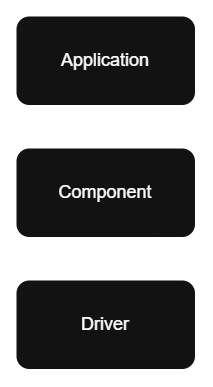

The diagram above was exported from draw.io. Its source (the exported page's mxGraphModel, read from the mxfile embedded in the PNG):
<mxGraphModel dx="1402" dy="791" grid="1" gridSize="10" guides="1" tooltips="1" connect="1" arrows="1" fold="1" page="1" pageScale="1" pageWidth="850" pageHeight="1100" math="0" shadow="0">
  <root>
    <mxCell id="0" />
    <mxCell id="1" parent="0" />
    <mxCell id="PDuwrocvcC4E4bMLScSL-2" parent="1" style="rounded=1;whiteSpace=wrap;html=1;roundedPerimeter=1;" value="Application" vertex="1">
      <mxGeometry height="60" width="120" x="370" y="251" as="geometry" />
    </mxCell>
    <mxCell id="PDuwrocvcC4E4bMLScSL-4" parent="1" style="rounded=1;whiteSpace=wrap;html=1;roundedPerimeter=1;" value="Component" vertex="1">
      <mxGeometry height="60" width="120" x="370" y="339" as="geometry" />
    </mxCell>
    <mxCell id="PDuwrocvcC4E4bMLScSL-5" parent="1" style="rounded=1;whiteSpace=wrap;html=1;roundedPerimeter=1;" value="Driver" vertex="1">
      <mxGeometry height="60" width="120" x="370" y="427" as="geometry" />
    </mxCell>
  </root>
</mxGraphModel>